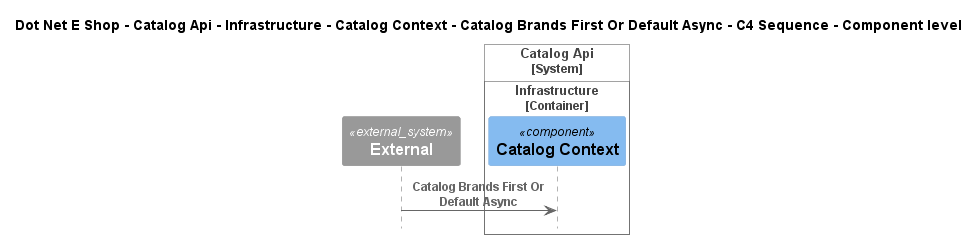

The diagram above was rendered by PlantUML. Its source (embedded in the PNG):
@startuml
!include ..\..\..\..\..\..\..\..\..\.c4s\C4_Sequence.puml

title Dot Net E Shop - Catalog Api - Infrastructure - Catalog Context - Catalog Brands First Or Default Async - C4 Sequence - Component level

System_Ext(C4InterFlow.SoftwareSystems.ExternalSystem, "External", "")

System_Boundary(DotNetEShop.SoftwareSystems.CatalogApi, "Catalog Api")
    
Container_Boundary(DotNetEShop.SoftwareSystems.CatalogApi.Containers.Infrastructure, "Infrastructure")
    Component(DotNetEShop.SoftwareSystems.CatalogApi.Containers.Infrastructure.Components.CatalogContext, "Catalog Context", "", "")
Boundary_End()
Boundary_End()

Rel(C4InterFlow.SoftwareSystems.ExternalSystem, DotNetEShop.SoftwareSystems.CatalogApi.Containers.Infrastructure.Components.CatalogContext, "Catalog Brands First Or Default Async")


@enduml